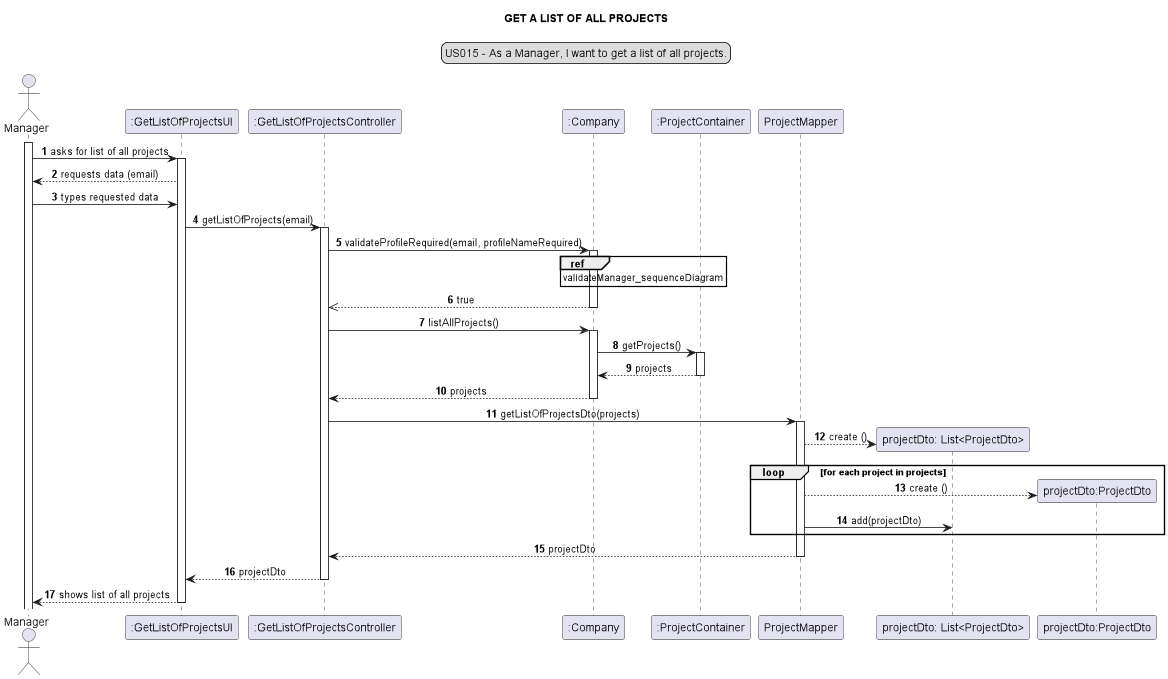

The diagram above was rendered by PlantUML. Its source (embedded in the PNG):
@startuml

skinparam sequenceMessageAlign center
title GET A LIST OF ALL PROJECTS
legend top
US015 - As a Manager, I want to get a list of all projects.
end legend
autonumber
actor Manager

participant ":GetListOfProjectsUI" as ui
participant ":GetListOfProjectsController" as controller
participant ":Company" as company
participant ":ProjectContainer" as pc
participant "ProjectMapper" as mapper
participant "projectDto: List<ProjectDto>" as list
participant "projectDto:ProjectDto" as dto

activate Manager
Manager -> ui: asks for list of all projects
activate ui
ui --> Manager: requests data (email)
Manager -> ui: types requested data
ui -> controller: getListOfProjects(email)
activate controller
controller -> company: validateProfileRequired(email, profileNameRequired)
activate company
ref over company: validateManager_sequenceDiagram
company -->> controller: true
deactivate company
controller -> company: listAllProjects()
activate company
company -> pc: getProjects()
activate pc
pc --> company: projects
deactivate pc
company --> controller: projects
deactivate company
controller -> mapper: getListOfProjectsDto(projects)
activate mapper
create list
mapper --> list: create ()
loop for each project in projects
create dto
mapper --> dto: create ()
mapper -> list: add(projectDto)
end loop
controller <-- mapper: projectDto
deactivate mapper
ui <-- controller: projectDto
deactivate controller
ui --> Manager: shows list of all projects
deactivate ui

@enduml